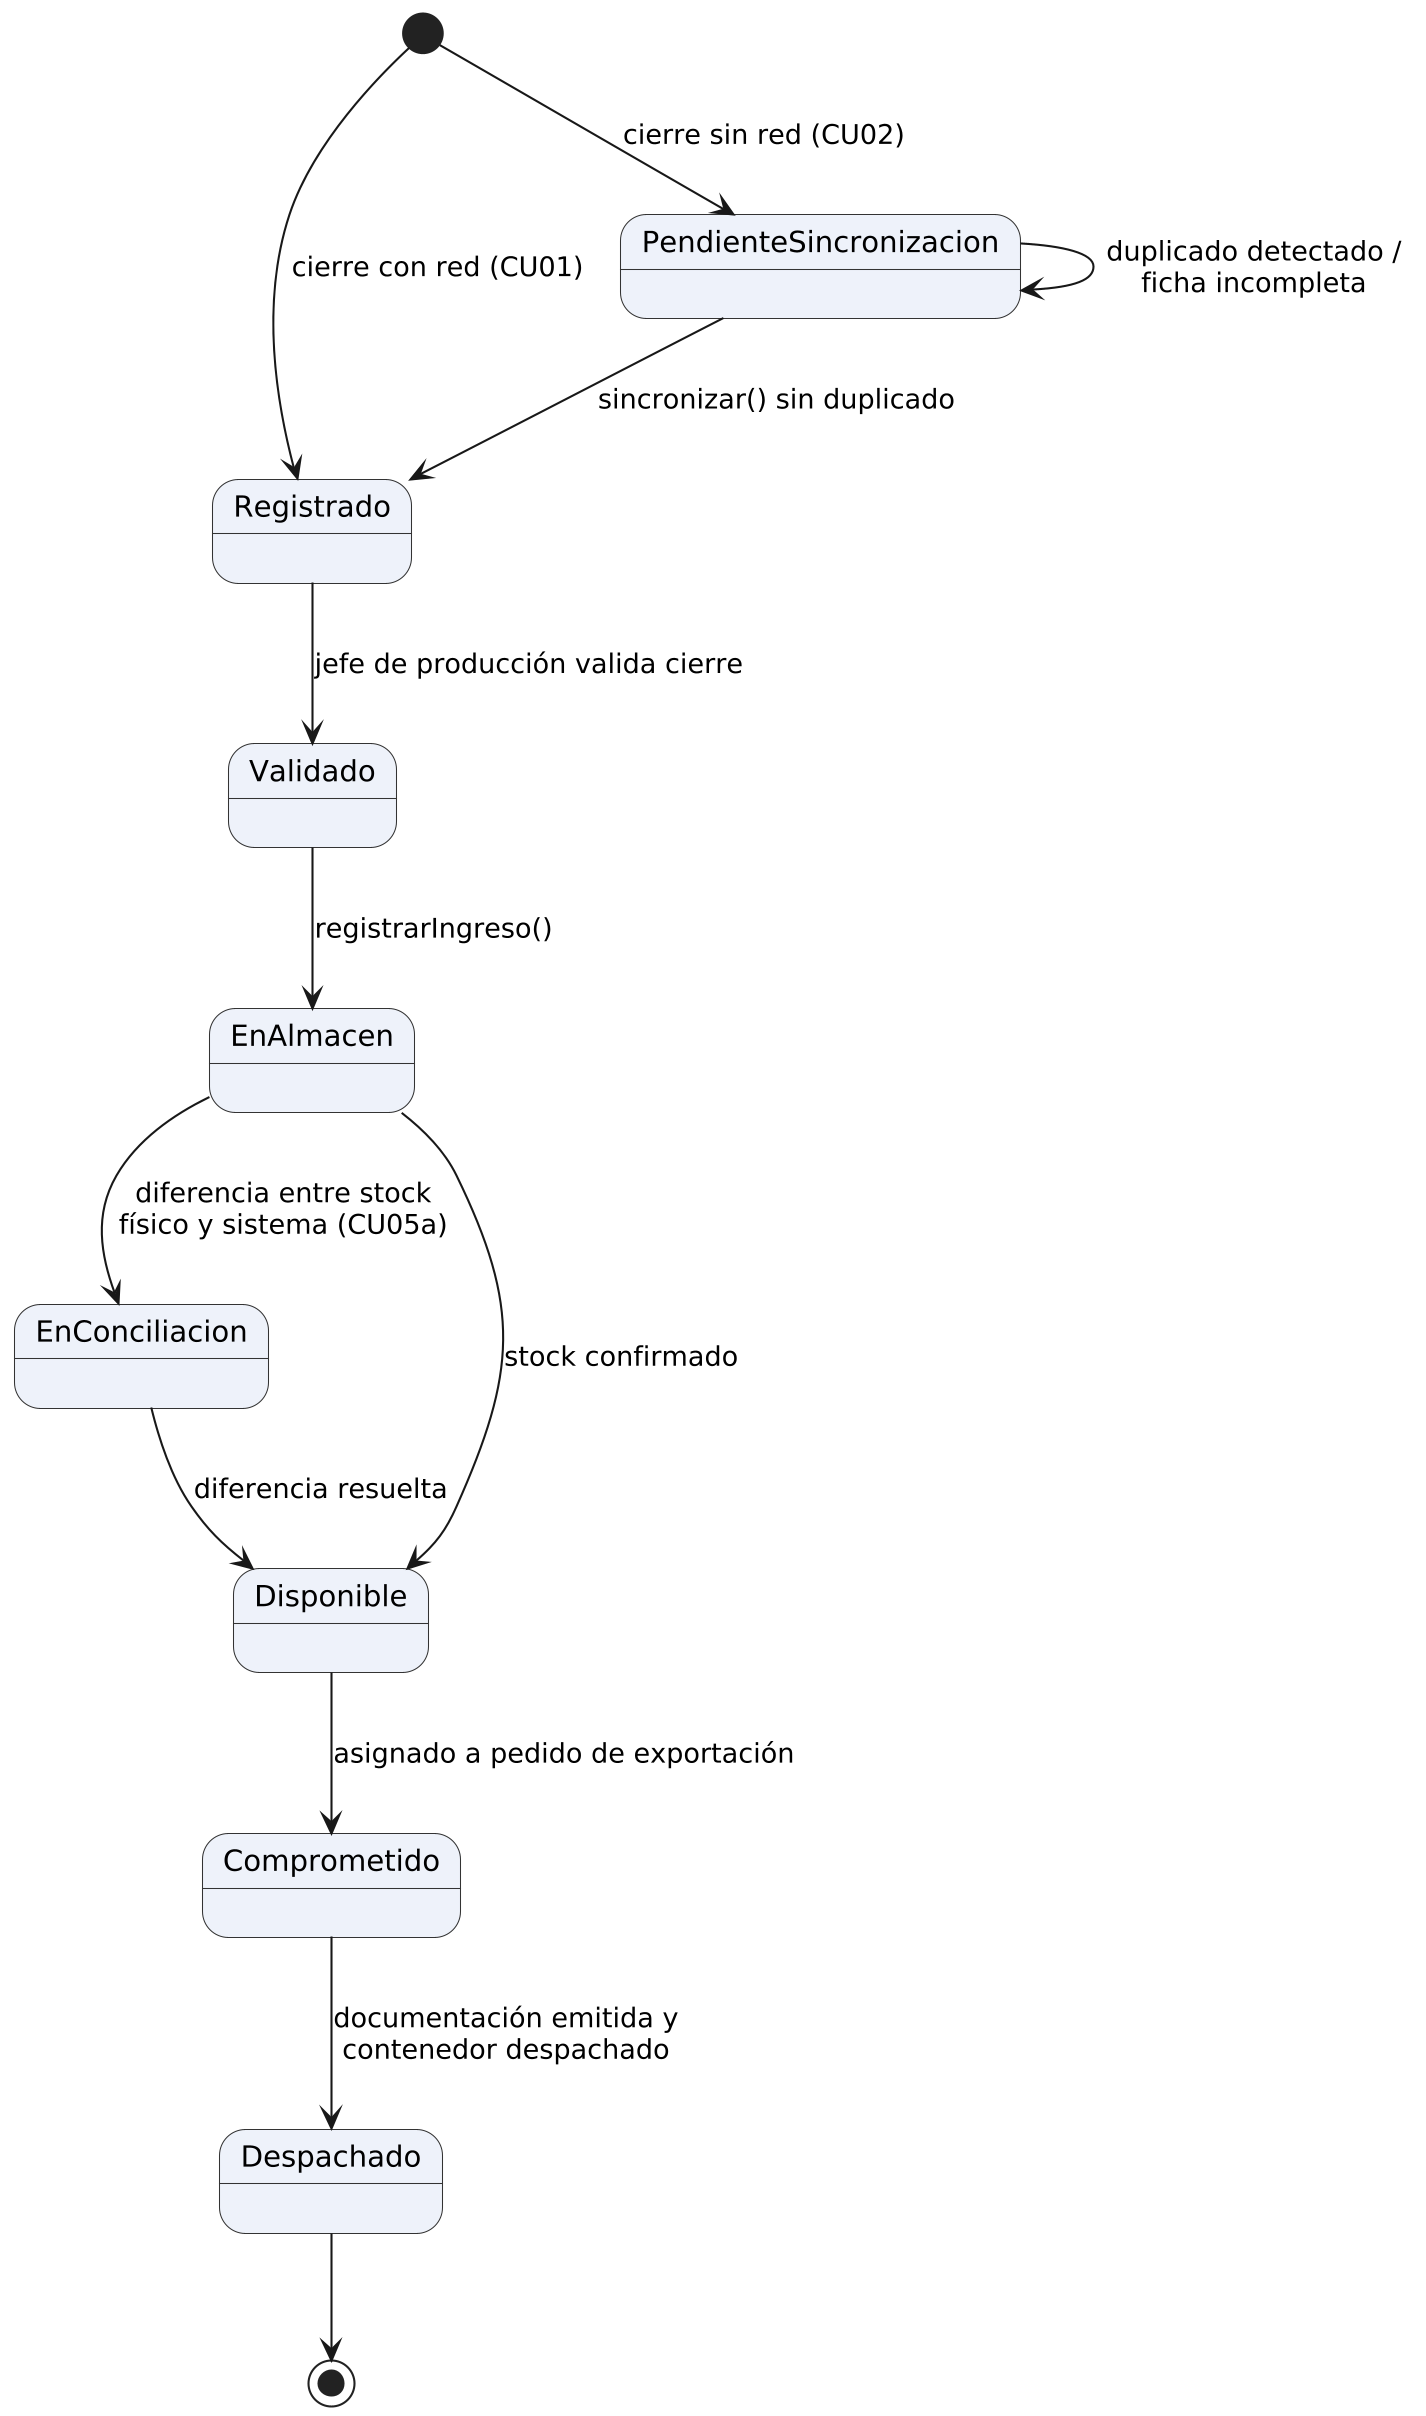

The diagram above was rendered by PlantUML. Its source (embedded in the PNG):
@startuml
skinparamlocked dpi 200
skinparam shadowing false
skinparam defaultFontName DejaVu Sans
skinparam state {
  BackgroundColor #EEF2FA
  BorderColor #333333
}
[*] --> Registrado : cierre con red (CU01)
[*] --> PendienteSincronizacion : cierre sin red (CU02)
PendienteSincronizacion --> PendienteSincronizacion : duplicado detectado /\nficha incompleta
PendienteSincronizacion --> Registrado : sincronizar() sin duplicado
Registrado --> Validado : jefe de producción valida cierre
Validado --> EnAlmacen : registrarIngreso()
EnAlmacen --> EnConciliacion : diferencia entre stock\nfísico y sistema (CU05a)
EnAlmacen --> Disponible : stock confirmado
EnConciliacion --> Disponible : diferencia resuelta
Disponible --> Comprometido : asignado a pedido de exportación
Comprometido --> Despachado : documentación emitida y\ncontenedor despachado
Despachado --> [*]
@enduml